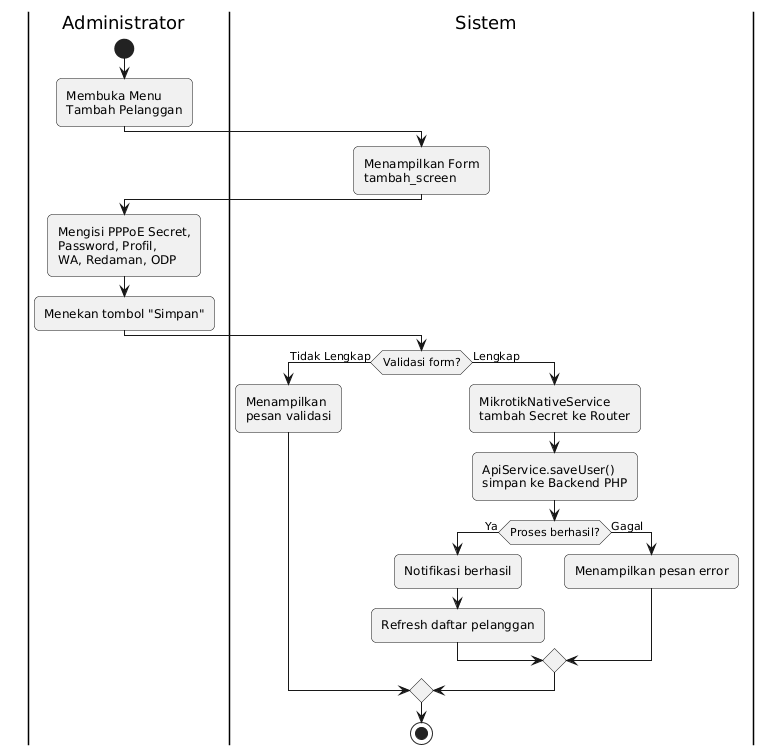

The diagram above was rendered by PlantUML. Its source (embedded in the PNG):
@startuml
skinparam swimlaneWidth 230
skinparam roundcorner 10

|Administrator|
start
:Membuka Menu
Tambah Pelanggan;

|Sistem|
:Menampilkan Form
tambah_screen;

|Administrator|
:Mengisi PPPoE Secret,
Password, Profil,
WA, Redaman, ODP;
:Menekan tombol "Simpan";

|Sistem|
if (Validasi form?) then (Tidak Lengkap)
  :Menampilkan
  pesan validasi;
else (Lengkap)
  :MikrotikNativeService
  tambah Secret ke Router;
  :ApiService.saveUser()
  simpan ke Backend PHP;
  if (Proses berhasil?) then (Ya)
    :Notifikasi berhasil;
    :Refresh daftar pelanggan;
  else (Gagal)
    :Menampilkan pesan error;
  endif
endif

stop
@enduml